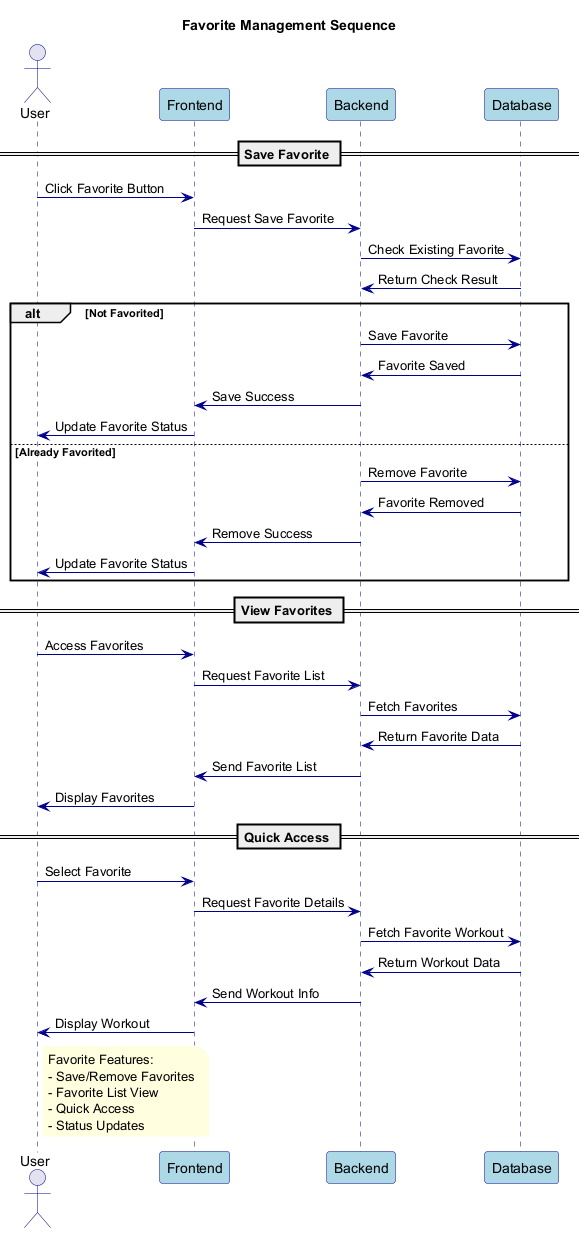

The diagram above was rendered by PlantUML. Its source (embedded in the PNG):
@startuml FavoriteManagement

' Styling
skinparam backgroundColor white
skinparam sequence {
    ArrowColor DarkBlue
    ActorBorderColor DarkBlue
    LifeLineBorderColor DarkBlue
    ParticipantBorderColor DarkBlue
    ParticipantBackgroundColor LightBlue
}
skinparam note {
    BackgroundColor LightYellow
    BorderColor DarkYellow
    FontColor Black
}

title Favorite Management Sequence

actor User
participant "Frontend" as FE
participant "Backend" as BE
participant "Database" as DB

== Save Favorite ==

User -> FE: Click Favorite Button
FE -> BE: Request Save Favorite
BE -> DB: Check Existing Favorite
DB -> BE: Return Check Result

alt Not Favorited
    BE -> DB: Save Favorite
    DB -> BE: Favorite Saved
    BE -> FE: Save Success
    FE -> User: Update Favorite Status
else Already Favorited
    BE -> DB: Remove Favorite
    DB -> BE: Favorite Removed
    BE -> FE: Remove Success
    FE -> User: Update Favorite Status
end

== View Favorites ==

User -> FE: Access Favorites
FE -> BE: Request Favorite List
BE -> DB: Fetch Favorites
DB -> BE: Return Favorite Data
BE -> FE: Send Favorite List
FE -> User: Display Favorites

== Quick Access ==

User -> FE: Select Favorite
FE -> BE: Request Favorite Details
BE -> DB: Fetch Favorite Workout
DB -> BE: Return Workout Data
BE -> FE: Send Workout Info
FE -> User: Display Workout

note right of User
  Favorite Features:
  - Save/Remove Favorites
  - Favorite List View
  - Quick Access
  - Status Updates
end note

@enduml